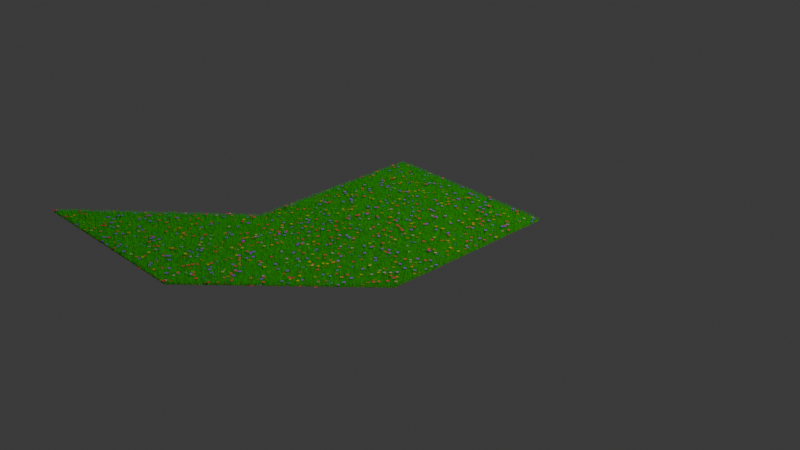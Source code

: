 # Source: 4_2_GeometryNodesPractice1_August14th2024_grass_and_flowers_with_yellow_flowers.blend  (saved by Blender 4.2.66; exported with 4.5.12 LTS)
import bpy
from mathutils import Matrix  # noqa: F401  (used for matrix-valued properties, if any)

bpy.ops.wm.read_factory_settings(use_empty=True)
scene = bpy.context.scene
scene.name = 'Scene'

# ---- collections
col_collection = bpy.data.collections.new('Collection'); scene.collection.children.link(col_collection)

# ---- materials (node trees are filled in below, after node groups)
mat_grass = bpy.data.materials.new('Grass')
mat_ground = bpy.data.materials.new('Ground')
mat_flowers = bpy.data.materials.new('Flowers')

# ---- node groups
ng_geometry_nodes = bpy.data.node_groups.new('Geometry Nodes', 'GeometryNodeTree')
_s = ng_geometry_nodes.interface.new_socket(name='Geometry', in_out='OUTPUT', socket_type='NodeSocketGeometry')
_s = ng_geometry_nodes.interface.new_socket(name='Geometry', in_out='INPUT', socket_type='NodeSocketGeometry')
_s = ng_geometry_nodes.interface.new_socket(name='Grass Length', in_out='INPUT', socket_type='NodeSocketFloat')
_s.min_value = -1e+04
_s.max_value = 1e+04
_s = ng_geometry_nodes.interface.new_socket(name='Grass Density', in_out='INPUT', socket_type='NodeSocketFloat')
_s.default_value = 1.0
_s.min_value = -1e+04
_s.max_value = 1e+04
_s = ng_geometry_nodes.interface.new_socket(name='Flower Density', in_out='INPUT', socket_type='NodeSocketFloat')
_s.default_value = 100.0
_s.min_value = 0.0
_s = ng_geometry_nodes.interface.new_socket(name='Flower Material', in_out='INPUT', socket_type='NodeSocketMaterial')
_s.default_value = mat_flowers
_s = ng_geometry_nodes.interface.new_socket(name='Grass Material', in_out='INPUT', socket_type='NodeSocketMaterial')
_s.default_value = mat_grass
_s = ng_geometry_nodes.interface.new_socket(name='Ground Material', in_out='INPUT', socket_type='NodeSocketMaterial')
_s.default_value = mat_ground
ng_geometry_nodes.is_modifier = True
_N = ng_geometry_nodes.nodes; _L = ng_geometry_nodes.links
n0 = _N.new('NodeGroupInput'); n0.name = 'Group Input'; n0.location = (-1524, 85)
n1 = _N.new('NodeGroupOutput'); n1.name = 'Group Output'; n1.location = (1221, 109)
n2 = _N.new('GeometryNodeInstanceOnPoints'); n2.name = 'Instance on Points'; n2.location = (1276, -63)
n3 = _N.new('GeometryNodeCurvePrimitiveLine'); n3.name = 'Curve Line'; n3.location = (234, -282)
n4 = _N.new('GeometryNodeCurveToMesh'); n4.name = 'Curve to Mesh'; n4.location = (1635, -40)
n5 = _N.new('GeometryNodeCurvePrimitiveCircle'); n5.name = 'Curve Circle'; n5.location = (1429, -284)
n5.inputs[0].default_value = 7
n5.inputs[4].default_value = 0.01
n6 = _N.new('FunctionNodeRandomValue'); n6.name = 'Random Value'; n6.location = (1127, -421)
n6.data_type = 'FLOAT_VECTOR'
n7 = _N.new('GeometryNodeSetMaterial'); n7.name = 'Set Material'; n7.location = (-304, 189)
n8 = _N.new('GeometryNodeJoinGeometry'); n8.name = 'Join Geometry'; n8.location = (1056, 96)
n9 = _N.new('GeometryNodeSetMaterial'); n9.name = 'Set Material.001'; n9.location = (1858, -83)
n10 = _N.new('ShaderNodeCombineXYZ'); n10.name = 'Combine XYZ'; n10.location = (968, -677)
n11 = _N.new('GeometryNodeSetCurveRadius'); n11.name = 'Set Curve Radius'; n11.location = (690, -245)
n12 = _N.new('GeometryNodeSplineParameter'); n12.name = 'Spline Parameter'; n12.location = (241, -579)
n13 = _N.new('ShaderNodeMath'); n13.name = 'Math'; n13.location = (435, -415)
n13.operation = 'SUBTRACT'
n13.inputs[0].default_value = 1.0
n14 = _N.new('GeometryNodeDistributePointsOnFaces'); n14.name = 'Distribute Points on Faces'; n14.location = (470, -40)
n15 = _N.new('ShaderNodeMath'); n15.name = 'Math.001'; n15.location = (615, -412)
n15.operation = 'MULTIPLY'
n15.inputs[1].default_value = 4.0
n16 = _N.new('GeometryNodeResampleCurve'); n16.name = 'Resample Curve'; n16.location = (870, -238)
n16.keep_last_segment = False
n17 = _N.new('GeometryNodeSetPosition'); n17.name = 'Set Position'; n17.location = (1050, -184)
n18 = _N.new('FunctionNodeRandomValue'); n18.name = 'Random Value.001'; n18.location = (793, -413)
n18.data_type = 'FLOAT_VECTOR'
n18.inputs[1].default_value = (0.1, 0.1, 0.0)
n19 = _N.new('NodeGroupInput'); n19.name = 'Group Input.001'; n19.location = (646, -778)
n20 = _N.new('ShaderNodeMath'); n20.name = 'Math.002'; n20.location = (30, -219)
n20.operation = 'MULTIPLY'
n20.inputs[1].default_value = 1000.0
n21 = _N.new('GeometryNodeDistributePointsOnFaces'); n21.name = 'Distribute Points on Faces.001'; n21.location = (30, -64)
n22 = _N.new('GeometryNodeInstanceOnPoints'); n22.name = 'Instance on Points.001'; n22.location = (470, -40)
n23 = _N.new('GeometryNodeMeshCircle'); n23.name = 'Mesh Circle'; n23.location = (235, -151)
n23.fill_type = 'NGON'
n23.inputs[0].default_value = 16
n23.inputs[1].default_value = 0.015
n24 = _N.new('GeometryNodeSetMaterial'); n24.name = 'Set Material.002'; n24.location = (1049, -203)
n25 = _N.new('ShaderNodeCombineXYZ'); n25.name = 'Combine XYZ.001'; n25.location = (467, -396)
n26 = _N.new('FunctionNodeRandomValue'); n26.name = 'Random Value.002'; n26.location = (264, -466)
n26.inputs[1].default_value = (0.1, 0.1, 0.1)
n26.inputs[3].default_value = 0.04
n27 = _N.new('GeometryNodeTranslateInstances'); n27.name = 'Translate Instances'; n27.location = (805, -172)
n28 = _N.new('NodeFrame'); n28.name = 'Frame'; n28.location = (-1117, -202)
n28.label = 'grass'
n28.width = 2028
n29 = _N.new('NodeFrame'); n29.name = 'Frame.001'; n29.location = (-730, 1032)
n29.label = 'flowers'
n29.width = 1219
n30 = _N.new('GeometryNodeInputNamedAttribute'); n30.name = 'Named Attribute'; n30.location = (1610, -40)
n30.inputs[0].default_value = 'radius'
n31 = _N.new('GeometryNodeSwitch'); n31.name = 'Switch'; n31.location = (1610, -40)
n31.input_type = 'FLOAT'
n31.inputs[1].default_value = 1.0
n2.parent = n28
n3.parent = n28
n4.parent = n28
n5.parent = n28
n6.parent = n28
n9.parent = n28
n10.parent = n28
n11.parent = n28
n12.parent = n28
n13.parent = n28
n14.parent = n28
n15.parent = n28
n16.parent = n28
n17.parent = n28
n18.parent = n28
n19.parent = n28
n20.parent = n28
n21.parent = n29
n22.parent = n29
n23.parent = n29
n24.parent = n29
n25.parent = n29
n26.parent = n29
n27.parent = n29
n30.parent = n28
n31.parent = n28
_L.new(n17.outputs[0], n2.inputs[2])
_L.new(n2.outputs[0], n4.inputs[0])
_L.new(n5.outputs[0], n4.inputs[1])
_L.new(n6.outputs[0], n2.inputs[6])
_L.new(n7.outputs[0], n8.inputs[0])
_L.new(n9.outputs[0], n8.inputs[0])
_L.new(n8.outputs[0], n1.inputs[0])
_L.new(n4.outputs[0], n9.inputs[0])
_L.new(n3.outputs[0], n11.inputs[0])
_L.new(n12.outputs[0], n13.inputs[1])
_L.new(n15.outputs[0], n11.inputs[2])
_L.new(n0.outputs[0], n7.inputs[0])
_L.new(n0.outputs[0], n14.inputs[0])
_L.new(n14.outputs[0], n2.inputs[0])
_L.new(n13.outputs[0], n15.inputs[0])
_L.new(n11.outputs[0], n16.inputs[0])
_L.new(n16.outputs[0], n17.inputs[0])
_L.new(n18.outputs[0], n17.inputs[3])
_L.new(n10.outputs[0], n6.inputs[1])
_L.new(n19.outputs[1], n10.inputs[0])
_L.new(n19.outputs[1], n10.inputs[1])
_L.new(n19.outputs[1], n10.inputs[2])
_L.new(n20.outputs[0], n14.inputs[4])
_L.new(n0.outputs[2], n20.inputs[0])
_L.new(n0.outputs[0], n21.inputs[0])
_L.new(n21.outputs[0], n22.inputs[0])
_L.new(n24.outputs[0], n8.inputs[0])
_L.new(n27.outputs[0], n24.inputs[0])
_L.new(n26.outputs[1], n25.inputs[2])
_L.new(n0.outputs[3], n21.inputs[4])
_L.new(n23.outputs[0], n22.inputs[2])
_L.new(n22.outputs[0], n27.inputs[0])
_L.new(n25.outputs[0], n27.inputs[2])
_L.new(n0.outputs[4], n24.inputs[2])
_L.new(n0.outputs[5], n9.inputs[2])
_L.new(n0.outputs[6], n7.inputs[2])
_L.new(n30.outputs[1], n31.inputs[0])
_L.new(n30.outputs[0], n31.inputs[2])
_L.new(n31.outputs[0], n4.inputs[2])
n1.is_active_output = True

# ---- material node trees
mat_grass.use_nodes = True; mat_grass.node_tree.nodes.clear()
_N = mat_grass.node_tree.nodes; _L = mat_grass.node_tree.links
n0 = _N.new('ShaderNodeBsdfPrincipled'); n0.name = 'Principled BSDF'; n0.location = (10, 300)
n0.inputs[0].default_value = (0.04146, 0.8001, 0.003344, 1.0)
n1 = _N.new('ShaderNodeOutputMaterial'); n1.name = 'Material Output'; n1.location = (300, 300)
_L.new(n0.outputs[0], n1.inputs[0])
n1.is_active_output = True
mat_ground.use_nodes = True; mat_ground.node_tree.nodes.clear()
_N = mat_ground.node_tree.nodes; _L = mat_ground.node_tree.links
n0 = _N.new('ShaderNodeBsdfPrincipled'); n0.name = 'Principled BSDF'; n0.location = (10, 300)
n0.inputs[0].default_value = (0.1353, 0.1017, 0.04981, 1.0)
n1 = _N.new('ShaderNodeOutputMaterial'); n1.name = 'Material Output'; n1.location = (300, 300)
_L.new(n0.outputs[0], n1.inputs[0])
n1.is_active_output = True
mat_flowers.use_nodes = True; mat_flowers.node_tree.nodes.clear()
_N = mat_flowers.node_tree.nodes; _L = mat_flowers.node_tree.links
n0 = _N.new('ShaderNodeBsdfPrincipled'); n0.name = 'Principled BSDF'; n0.location = (10, 300)
n1 = _N.new('ShaderNodeOutputMaterial'); n1.name = 'Material Output'; n1.location = (300, 300)
n2 = _N.new('ShaderNodeValToRGB'); n2.name = 'Color Ramp'; n2.location = (-283, 272)
while len(n2.color_ramp.elements) > 1: n2.color_ramp.elements.remove(n2.color_ramp.elements[-1])
n2.color_ramp.elements[0].position = 0.2864; n2.color_ramp.elements[0].color = (0.4795, 0.0, 1.0, 1.0)
_e = n2.color_ramp.elements.new(0.5); _e.color = (0.7399, 0.6996, 0.0, 1.0)
_e = n2.color_ramp.elements.new(0.7182); _e.color = (1.0, 0.0, 0.1361, 1.0)
n3 = _N.new('ShaderNodeObjectInfo'); n3.name = 'Object Info'; n3.location = (-672, 217)
_L.new(n0.outputs[0], n1.inputs[0])
_L.new(n3.outputs[5], n2.inputs[0])
_L.new(n2.outputs[0], n0.inputs[0])
n1.is_active_output = True

# ---- world
world_world = bpy.data.worlds.new('World'); scene.world = world_world
world_world.use_nodes = True; world_world.node_tree.nodes.clear()
_N = world_world.node_tree.nodes; _L = world_world.node_tree.links
n0 = _N.new('ShaderNodeOutputWorld'); n0.name = 'World Output'; n0.location = (300, 300)
n1 = _N.new('ShaderNodeBackground'); n1.name = 'Background'; n1.location = (10, 300)
n1.inputs[0].default_value = (0.05088, 0.05088, 0.05088, 1.0)
_L.new(n1.outputs[0], n0.inputs[0])
n0.is_active_output = True
world_world.color = (0.05088, 0.05088, 0.05088)
world_world.sun_shadow_jitter_overblur = 0.0

# ---- cameras
cam_camera = bpy.data.cameras.new('Camera')
cam_camera.clip_end = 100.0
cam_camera.ortho_scale = 7.314

# ---- lights
light_light = bpy.data.lights.new('Light', 'POINT')
light_light.energy = 1000.0
light_light.shadow_soft_size = 0.1

# ---- meshes
me_plane = bpy.data.meshes.new('Plane')
me_plane.from_pydata([(-1.0, -1.0, 0.0), (1.0, -1.0, 0.0), (-1.0, 1.0, 0.0), (1.0, 1.0, 0.0), (-1.0, 0.0, 0.0), (0.0, -1.0, 0.0), (1.0, 0.0, 0.0), (0.0, 1.0, 0.0), (0.0, 0.0, 0.0), (-1.0, -0.5, 0.0), (0.5, -1.0, 0.0), (1.0, 0.5, 0.0), (-0.5, 1.0, 0.0), (-1.0, 0.5, 0.0), (-0.5, -1.0, 0.0), (1.0, -0.5, 0.0), (0.5, 1.0, 0.0), (0.0, 0.5, 0.0), (0.0, -0.5, 0.0), (-0.5, 0.0, 0.0), (0.5, 0.0, 0.0), (0.5, -0.5, 0.0), (-0.5, -0.5, 0.0), (-0.5, 0.5, 0.0), (0.5, 0.5, 0.0), (-1.0, -0.75, 0.0), (0.75, -1.0, 0.0), (1.0, 0.75, 0.0), (-0.75, 1.0, 0.0), (-1.0, 0.25, 0.0), (-0.25, -1.0, 0.0), (1.0, -0.25, 0.0), (0.25, 1.0, 0.0), (0.0, 0.75, 0.0), (0.0, -0.25, 0.0), (-0.75, 0.0, 0.0), (0.25, 0.0, 0.0), (-1.0, -0.25, 0.0), (0.25, -1.0, 0.0), (1.0, 0.25, 0.0), (-0.25, 1.0, 0.0), (-1.0, 0.75, 0.0), (-0.75, -1.0, 0.0), (1.0, -0.75, 0.0), (0.75, 1.0, 0.0), (0.0, 0.25, 0.0), (0.0, -0.75, 0.0), (-0.25, 0.0, 0.0), (0.75, 0.0, 0.0), (0.5, -0.25, 0.0), (0.5, -0.75, 0.0), (0.25, -0.5, 0.0), (0.75, -0.5, 0.0), (-0.5, -0.25, 0.0), (-0.5, -0.75, 0.0), (-0.75, -0.5, 0.0), (-0.25, -0.5, 0.0), (-0.5, 0.75, 0.0), (-0.5, 0.25, 0.0), (-0.75, 0.5, 0.0), (-0.25, 0.5, 0.0), (0.5, 0.75, 0.0), (0.5, 0.25, 0.0), (0.25, 0.5, 0.0), (0.75, 0.5, 0.0), (0.75, 0.25, 0.0), (0.25, 0.25, 0.0), (0.25, 0.75, 0.0), (-0.25, 0.25, 0.0), (-0.75, 0.25, 0.0), (-0.75, 0.75, 0.0), (-0.25, -0.75, 0.0), (-0.75, -0.75, 0.0), (-0.75, -0.25, 0.0), (0.75, -0.75, 0.0), (0.25, -0.75, 0.0), (0.25, -0.25, 0.0), (0.75, -0.25, 0.0), (-0.25, -0.25, 0.0), (-0.25, 0.75, 0.0), (0.75, 0.75, 0.0), (-2.14, -2.659, 0.2101), (-0.1401, -2.659, 0.2101), (-1.14, -2.659, 0.2101), (-0.6401, -2.659, 0.2101), (-1.64, -2.659, 0.2101), (-0.3901, -2.659, 0.2101), (-1.39, -2.659, 0.2101), (-0.8901, -2.659, 0.2101), (-1.89, -2.659, 0.2101)], [], [(80, 27, 3, 44), (79, 33, 7, 40), (78, 34, 8, 47), (77, 31, 6, 48), (76, 49, 20, 36), (75, 50, 21, 51), (74, 43, 15, 52), (73, 53, 19, 35), (72, 54, 22, 55), (71, 46, 18, 56), (70, 57, 12, 28), (69, 58, 23, 59), (68, 45, 17, 60), (67, 61, 16, 32), (66, 62, 24, 63), (65, 39, 11, 64), (62, 65, 64, 24), (20, 48, 65, 62), (48, 6, 39, 65), (45, 66, 63, 17), (8, 36, 66, 45), (36, 20, 62, 66), (33, 67, 32, 7), (17, 63, 67, 33), (63, 24, 61, 67), (58, 68, 60, 23), (19, 47, 68, 58), (47, 8, 45, 68), (29, 69, 59, 13), (4, 35, 69, 29), (35, 19, 58, 69), (41, 70, 28, 2), (13, 59, 70, 41), (59, 23, 57, 70), (54, 71, 56, 22), (14, 30, 71, 54), (30, 5, 46, 71), (25, 72, 55, 9), (0, 42, 72, 25), (42, 14, 54, 72), (37, 73, 35, 4), (9, 55, 73, 37), (55, 22, 53, 73), (50, 74, 52, 21), (10, 26, 74, 50), (26, 1, 43, 74), (46, 75, 51, 18), (5, 38, 75, 46), (38, 10, 50, 75), (34, 76, 36, 8), (18, 51, 76, 34), (51, 21, 49, 76), (49, 77, 48, 20), (21, 52, 77, 49), (52, 15, 31, 77), (53, 78, 47, 19), (22, 56, 78, 53), (56, 18, 34, 78), (57, 79, 40, 12), (23, 60, 79, 57), (60, 17, 33, 79), (61, 80, 44, 16), (24, 64, 80, 61), (64, 11, 27, 80), (5, 30, 87, 83), (30, 14, 85, 87), (1, 26, 86, 82), (26, 10, 84, 86), (14, 42, 89, 85), (42, 0, 81, 89), (10, 38, 88, 84), (38, 5, 83, 88)])
_uv = me_plane.uv_layers.new(name='UVMap')
_uv.uv.foreach_set('vector', [0.875, 0.875, 1.0, 0.875, 1.0, 1.0, 0.875, 1.0, 0.375, 0.875, 0.5, 0.875, 0.5, 1.0, 0.375, 1.0, 0.375, 0.375, 0.5, 0.375, 0.5, 0.5, 0.375, 0.5, 0.875, 0.375, 1.0, 0.375, 1.0, 0.5, 0.875, 0.5, 0.625, 0.375, 0.75, 0.375, 0.75, 0.5, 0.625, 0.5, 0.625, 0.125, 0.75, 0.125, 0.75, 0.25, 0.625, 0.25, 0.875, 0.125, 1.0, 0.125, 1.0, 0.25, 0.875, 0.25, 0.125, 0.375, 0.25, 0.375, 0.25, 0.5, 0.125, 0.5, 0.125, 0.125, 0.25, 0.125, 0.25, 0.25, 0.125, 0.25, 0.375, 0.125, 0.5, 0.125, 0.5, 0.25, 0.375, 0.25, 0.125, 0.875, 0.25, 0.875, 0.25, 1.0, 0.125, 1.0, 0.125, 0.625, 0.25, 0.625, 0.25, 0.75, 0.125, 0.75, 0.375, 0.625, 0.5, 0.625, 0.5, 0.75, 0.375, 0.75, 0.625, 0.875, 0.75, 0.875, 0.75, 1.0, 0.625, 1.0, 0.625, 0.625, 0.75, 0.625, 0.75, 0.75, 0.625, 0.75, 0.875, 0.625, 1.0, 0.625, 1.0, 0.75, 0.875, 0.75, 0.75, 0.625, 0.875, 0.625, 0.875, 0.75, 0.75, 0.75, 0.75, 0.5, 0.875, 0.5, 0.875, 0.625, 0.75, 0.625, 0.875, 0.5, 1.0, 0.5, 1.0, 0.625, 0.875, 0.625, 0.5, 0.625, 0.625, 0.625, 0.625, 0.75, 0.5, 0.75, 0.5, 0.5, 0.625, 0.5, 0.625, 0.625, 0.5, 0.625, 0.625, 0.5, 0.75, 0.5, 0.75, 0.625, 0.625, 0.625, 0.5, 0.875, 0.625, 0.875, 0.625, 1.0, 0.5, 1.0, 0.5, 0.75, 0.625, 0.75, 0.625, 0.875, 0.5, 0.875, 0.625, 0.75, 0.75, 0.75, 0.75, 0.875, 0.625, 0.875, 0.25, 0.625, 0.375, 0.625, 0.375, 0.75, 0.25, 0.75, 0.25, 0.5, 0.375, 0.5, 0.375, 0.625, 0.25, 0.625, 0.375, 0.5, 0.5, 0.5, 0.5, 0.625, 0.375, 0.625, 0.0, 0.625, 0.125, 0.625, 0.125, 0.75, 0.0, 0.75, 0.0, 0.5, 0.125, 0.5, 0.125, 0.625, 0.0, 0.625, 0.125, 0.5, 0.25, 0.5, 0.25, 0.625, 0.125, 0.625, 0.0, 0.875, 0.125, 0.875, 0.125, 1.0, 0.0, 1.0, 0.0, 0.75, 0.125, 0.75, 0.125, 0.875, 0.0, 0.875, 0.125, 0.75, 0.25, 0.75, 0.25, 0.875, 0.125, 0.875, 0.25, 0.125, 0.375, 0.125, 0.375, 0.25, 0.25, 0.25, 0.25, 0.0, 0.375, 0.0, 0.375, 0.125, 0.25, 0.125, 0.375, 0.0, 0.5, 0.0, 0.5, 0.125, 0.375, 0.125, 0.0, 0.125, 0.125, 0.125, 0.125, 0.25, 0.0, 0.25, 0.0, 0.0, 0.125, 0.0, 0.125, 0.125, 0.0, 0.125, 0.125, 0.0, 0.25, 0.0, 0.25, 0.125, 0.125, 0.125, 0.0, 0.375, 0.125, 0.375, 0.125, 0.5, 0.0, 0.5, 0.0, 0.25, 0.125, 0.25, 0.125, 0.375, 0.0, 0.375, 0.125, 0.25, 0.25, 0.25, 0.25, 0.375, 0.125, 0.375, 0.75, 0.125, 0.875, 0.125, 0.875, 0.25, 0.75, 0.25, 0.75, 0.0, 0.875, 0.0, 0.875, 0.125, 0.75, 0.125, 0.875, 0.0, 1.0, 0.0, 1.0, 0.125, 0.875, 0.125, 0.5, 0.125, 0.625, 0.125, 0.625, 0.25, 0.5, 0.25, 0.5, 0.0, 0.625, 0.0, 0.625, 0.125, 0.5, 0.125, 0.625, 0.0, 0.75, 0.0, 0.75, 0.125, 0.625, 0.125, 0.5, 0.375, 0.625, 0.375, 0.625, 0.5, 0.5, 0.5, 0.5, 0.25, 0.625, 0.25, 0.625, 0.375, 0.5, 0.375, 0.625, 0.25, 0.75, 0.25, 0.75, 0.375, 0.625, 0.375, 0.75, 0.375, 0.875, 0.375, 0.875, 0.5, 0.75, 0.5, 0.75, 0.25, 0.875, 0.25, 0.875, 0.375, 0.75, 0.375, 0.875, 0.25, 1.0, 0.25, 1.0, 0.375, 0.875, 0.375, 0.25, 0.375, 0.375, 0.375, 0.375, 0.5, 0.25, 0.5, 0.25, 0.25, 0.375, 0.25, 0.375, 0.375, 0.25, 0.375, 0.375, 0.25, 0.5, 0.25, 0.5, 0.375, 0.375, 0.375, 0.25, 0.875, 0.375, 0.875, 0.375, 1.0, 0.25, 1.0, 0.25, 0.75, 0.375, 0.75, 0.375, 0.875, 0.25, 0.875, 0.375, 0.75, 0.5, 0.75, 0.5, 0.875, 0.375, 0.875, 0.75, 0.875, 0.875, 0.875, 0.875, 1.0, 0.75, 1.0, 0.75, 0.75, 0.875, 0.75, 0.875, 0.875, 0.75, 0.875, 0.875, 0.75, 1.0, 0.75, 1.0, 0.875, 0.875, 0.875, 0.5, 0.0, 0.375, 0.0, 0.375, 0.0, 0.5, 0.0, 0.375, 0.0, 0.25, 0.0, 0.25, 0.0, 0.375, 0.0, 1.0, 0.0, 0.875, 0.0, 0.875, 0.0, 1.0, 0.0, 0.875, 0.0, 0.75, 0.0, 0.75, 0.0, 0.875, 0.0, 0.25, 0.0, 0.125, 0.0, 0.125, 0.0, 0.25, 0.0, 0.125, 0.0, 0.0, 0.0, 0.0, 0.0, 0.125, 0.0, 0.75, 0.0, 0.625, 0.0, 0.625, 0.0, 0.75, 0.0, 0.625, 0.0, 0.5, 0.0, 0.5, 0.0, 0.625, 0.0])
me_plane.materials.append(mat_grass)
me_plane.materials.append(mat_ground)
me_plane.materials.append(mat_flowers)
me_plane.update()

# ---- objects
ob_light = bpy.data.objects.new('Light', light_light)
ob_camera_lifeisvaluable = bpy.data.objects.new('Camera_LifeIsValuable', cam_camera)
ob_plane = bpy.data.objects.new('Plane', me_plane)

# ---- transforms, parenting, visibility, modifiers, constraints
ob_light.location = (4.076, 1.005, 5.904)
ob_light.rotation_euler = (0.6503, 0.05522, 1.866)
ob_light.lock_rotations_4d = False
ob_light.empty_display_type = 'ARROWS'
ob_light.color = (0.0, 0.0, 0.0, 0.0)
ob_light.lineart.crease_threshold = 0.0
ob_camera_lifeisvaluable.location = (7.359, -6.926, 4.958)
ob_camera_lifeisvaluable.rotation_euler = (1.109, 0.0, 0.8149)
ob_camera_lifeisvaluable.lock_rotations_4d = False
ob_camera_lifeisvaluable.empty_display_type = 'ARROWS'
ob_camera_lifeisvaluable.color = (0.0, 0.0, 0.0, 0.0)
ob_camera_lifeisvaluable.display_type = 'WIRE'
ob_camera_lifeisvaluable.lineart.crease_threshold = 0.0
ob_plane.location = (0.0, 0.0, 0.0)
_m = ob_plane.modifiers.new('GeometryNodes', 'NODES')
_m.node_group = ng_geometry_nodes
_gi = [s.identifier for s in ng_geometry_nodes.interface.items_tree if s.item_type == 'SOCKET' and s.in_out == 'INPUT']
_m[_gi[1]] = 0.06  # Grass Length
_m[_gi[2]] = 27.63  # Grass Density
_m[_gi[3]] = 158.7  # Flower Density
_m[_gi[4]] = mat_flowers  # Flower Material
_m[_gi[5]] = mat_grass  # Grass Material
_m[_gi[6]] = mat_ground  # Ground Material

# ---- collection membership
col_collection.objects.link(ob_light)
col_collection.objects.link(ob_camera_lifeisvaluable)
col_collection.objects.link(ob_plane)

# ---- scene / render settings (as saved in the file)
scene.camera = ob_camera_lifeisvaluable
scene.frame_start = 1; scene.frame_end = 250; scene.frame_set(1)
scene.render.engine = 'BLENDER_EEVEE_NEXT'
scene.render.image_settings.file_format = 'FFMPEG'
scene.render.image_settings.color_mode = 'RGB'
scene.eevee.use_raytracing = True
bpy.context.view_layer.update()

